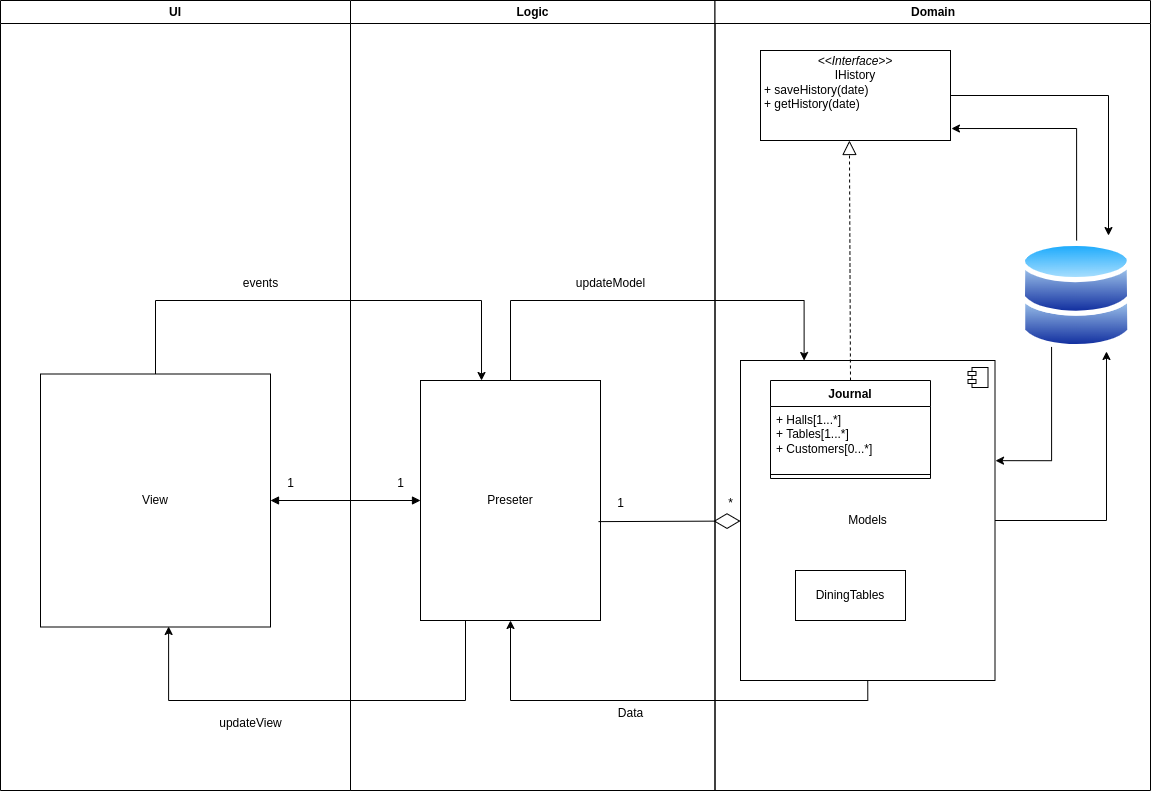

The diagram above was exported from draw.io. Its source (the exported page's mxGraphModel, read from the mxfile embedded in the PNG):
<mxGraphModel dx="2074" dy="1157" grid="1" gridSize="10" guides="1" tooltips="1" connect="1" arrows="1" fold="1" page="1" pageScale="1" pageWidth="1169" pageHeight="826" background="none" math="0" shadow="0">
  <root>
    <mxCell id="0" />
    <mxCell id="1" parent="0" />
    <mxCell id="2" value="UI" style="swimlane;whiteSpace=wrap" parent="1" vertex="1">
      <mxGeometry x="10" y="20" width="350" height="790" as="geometry">
        <mxRectangle x="10" y="20" width="50" height="30" as="alternateBounds" />
      </mxGeometry>
    </mxCell>
    <mxCell id="VKGkVI-lL75pgUKoLCSA-59" value="View" style="html=1;whiteSpace=wrap;" vertex="1" parent="2">
      <mxGeometry x="40" y="373.5" width="230" height="253" as="geometry" />
    </mxCell>
    <mxCell id="3" value="Logic" style="swimlane;whiteSpace=wrap;startSize=23;" parent="1" vertex="1">
      <mxGeometry x="360" y="20" width="364.5" height="790" as="geometry" />
    </mxCell>
    <mxCell id="VKGkVI-lL75pgUKoLCSA-58" value="Preseter" style="html=1;whiteSpace=wrap;" vertex="1" parent="3">
      <mxGeometry x="70" y="380" width="180" height="240" as="geometry" />
    </mxCell>
    <mxCell id="4" value="Domain" style="swimlane;whiteSpace=wrap" parent="1" vertex="1">
      <mxGeometry x="724.5" y="20" width="435.5" height="790" as="geometry" />
    </mxCell>
    <mxCell id="VKGkVI-lL75pgUKoLCSA-73" style="edgeStyle=orthogonalEdgeStyle;rounded=0;orthogonalLoop=1;jettySize=auto;html=1;exitX=1;exitY=0.5;exitDx=0;exitDy=0;entryX=0.766;entryY=1.009;entryDx=0;entryDy=0;entryPerimeter=0;" edge="1" parent="4" source="VKGkVI-lL75pgUKoLCSA-43" target="VKGkVI-lL75pgUKoLCSA-45">
      <mxGeometry relative="1" as="geometry" />
    </mxCell>
    <mxCell id="VKGkVI-lL75pgUKoLCSA-43" value="Models" style="html=1;dropTarget=0;whiteSpace=wrap;" vertex="1" parent="4">
      <mxGeometry x="25.5" y="360" width="254.5" height="320" as="geometry" />
    </mxCell>
    <mxCell id="VKGkVI-lL75pgUKoLCSA-44" value="" style="shape=module;jettyWidth=8;jettyHeight=4;" vertex="1" parent="VKGkVI-lL75pgUKoLCSA-43">
      <mxGeometry x="1" width="20" height="20" relative="1" as="geometry">
        <mxPoint x="-27" y="7" as="offset" />
      </mxGeometry>
    </mxCell>
    <mxCell id="VKGkVI-lL75pgUKoLCSA-49" style="edgeStyle=orthogonalEdgeStyle;rounded=0;orthogonalLoop=1;jettySize=auto;html=1;exitX=0.5;exitY=0;exitDx=0;exitDy=0;entryX=1.005;entryY=0.867;entryDx=0;entryDy=0;entryPerimeter=0;" edge="1" parent="4" source="VKGkVI-lL75pgUKoLCSA-45" target="VKGkVI-lL75pgUKoLCSA-47">
      <mxGeometry relative="1" as="geometry" />
    </mxCell>
    <mxCell id="VKGkVI-lL75pgUKoLCSA-72" style="edgeStyle=orthogonalEdgeStyle;rounded=0;orthogonalLoop=1;jettySize=auto;html=1;exitX=0.25;exitY=1;exitDx=0;exitDy=0;entryX=1.002;entryY=0.313;entryDx=0;entryDy=0;entryPerimeter=0;" edge="1" parent="4" source="VKGkVI-lL75pgUKoLCSA-45" target="VKGkVI-lL75pgUKoLCSA-43">
      <mxGeometry relative="1" as="geometry">
        <Array as="points">
          <mxPoint x="337" y="460" />
        </Array>
      </mxGeometry>
    </mxCell>
    <mxCell id="VKGkVI-lL75pgUKoLCSA-45" value="" style="image;aspect=fixed;perimeter=ellipsePerimeter;html=1;align=center;shadow=0;dashed=0;spacingTop=3;image=img/lib/active_directory/databases.svg;" vertex="1" parent="4">
      <mxGeometry x="305.5" y="240" width="112.24" height="110" as="geometry" />
    </mxCell>
    <mxCell id="VKGkVI-lL75pgUKoLCSA-48" style="edgeStyle=orthogonalEdgeStyle;rounded=0;orthogonalLoop=1;jettySize=auto;html=1;exitX=1;exitY=0.5;exitDx=0;exitDy=0;entryX=0.784;entryY=-0.045;entryDx=0;entryDy=0;entryPerimeter=0;" edge="1" parent="4" source="VKGkVI-lL75pgUKoLCSA-47" target="VKGkVI-lL75pgUKoLCSA-45">
      <mxGeometry relative="1" as="geometry" />
    </mxCell>
    <mxCell id="VKGkVI-lL75pgUKoLCSA-47" value="&lt;p style=&quot;margin:0px;margin-top:4px;text-align:center;&quot;&gt;&lt;i&gt;&amp;lt;&amp;lt;Interface&amp;gt;&amp;gt;&lt;/i&gt;&lt;br&gt;IHistory&lt;/p&gt;&lt;p style=&quot;margin:0px;margin-left:4px;&quot;&gt;+ saveHistory(date)&lt;/p&gt;&lt;p style=&quot;margin:0px;margin-left:4px;&quot;&gt;+ getHistory(date)&lt;/p&gt;" style="verticalAlign=top;align=left;overflow=fill;fontSize=12;fontFamily=Helvetica;html=1;whiteSpace=wrap;" vertex="1" parent="4">
      <mxGeometry x="45.5" y="50" width="190" height="90" as="geometry" />
    </mxCell>
    <mxCell id="VKGkVI-lL75pgUKoLCSA-50" value="Journal" style="swimlane;fontStyle=1;align=center;verticalAlign=top;childLayout=stackLayout;horizontal=1;startSize=26;horizontalStack=0;resizeParent=1;resizeParentMax=0;resizeLast=0;collapsible=1;marginBottom=0;whiteSpace=wrap;html=1;" vertex="1" parent="4">
      <mxGeometry x="55.5" y="380" width="160" height="98" as="geometry" />
    </mxCell>
    <mxCell id="VKGkVI-lL75pgUKoLCSA-51" value="+ Halls[1...*]&lt;br&gt;+ Tables[1...*]&lt;br&gt;+ Customers[0...*]" style="text;strokeColor=none;fillColor=none;align=left;verticalAlign=top;spacingLeft=4;spacingRight=4;overflow=hidden;rotatable=0;points=[[0,0.5],[1,0.5]];portConstraint=eastwest;whiteSpace=wrap;html=1;" vertex="1" parent="VKGkVI-lL75pgUKoLCSA-50">
      <mxGeometry y="26" width="160" height="64" as="geometry" />
    </mxCell>
    <mxCell id="VKGkVI-lL75pgUKoLCSA-52" value="" style="line;strokeWidth=1;fillColor=none;align=left;verticalAlign=middle;spacingTop=-1;spacingLeft=3;spacingRight=3;rotatable=0;labelPosition=right;points=[];portConstraint=eastwest;strokeColor=inherit;" vertex="1" parent="VKGkVI-lL75pgUKoLCSA-50">
      <mxGeometry y="90" width="160" height="8" as="geometry" />
    </mxCell>
    <mxCell id="VKGkVI-lL75pgUKoLCSA-54" value="" style="endArrow=block;dashed=1;endFill=0;endSize=12;html=1;rounded=0;exitX=0.5;exitY=0;exitDx=0;exitDy=0;entryX=0.468;entryY=1;entryDx=0;entryDy=0;entryPerimeter=0;" edge="1" parent="4" source="VKGkVI-lL75pgUKoLCSA-50" target="VKGkVI-lL75pgUKoLCSA-47">
      <mxGeometry width="160" relative="1" as="geometry">
        <mxPoint x="-304.5" y="460" as="sourcePoint" />
        <mxPoint x="-144.5" y="460" as="targetPoint" />
      </mxGeometry>
    </mxCell>
    <mxCell id="VKGkVI-lL75pgUKoLCSA-75" value="DiningTables" style="html=1;whiteSpace=wrap;" vertex="1" parent="4">
      <mxGeometry x="80.5" y="570" width="110" height="50" as="geometry" />
    </mxCell>
    <mxCell id="VKGkVI-lL75pgUKoLCSA-55" value="" style="endArrow=diamondThin;endFill=0;endSize=24;html=1;rounded=0;exitX=0.989;exitY=0.588;exitDx=0;exitDy=0;exitPerimeter=0;" edge="1" parent="1" source="VKGkVI-lL75pgUKoLCSA-58" target="VKGkVI-lL75pgUKoLCSA-43">
      <mxGeometry width="160" relative="1" as="geometry">
        <mxPoint x="613.96" y="541" as="sourcePoint" />
        <mxPoint x="580" y="480" as="targetPoint" />
      </mxGeometry>
    </mxCell>
    <mxCell id="VKGkVI-lL75pgUKoLCSA-60" value="" style="endArrow=block;startArrow=block;endFill=1;startFill=1;html=1;rounded=0;exitX=1;exitY=0.5;exitDx=0;exitDy=0;entryX=0;entryY=0.5;entryDx=0;entryDy=0;" edge="1" parent="1" source="VKGkVI-lL75pgUKoLCSA-59" target="VKGkVI-lL75pgUKoLCSA-58">
      <mxGeometry width="160" relative="1" as="geometry">
        <mxPoint x="420" y="480" as="sourcePoint" />
        <mxPoint x="580" y="480" as="targetPoint" />
      </mxGeometry>
    </mxCell>
    <mxCell id="VKGkVI-lL75pgUKoLCSA-61" value="1" style="text;html=1;align=center;verticalAlign=middle;resizable=0;points=[];autosize=1;strokeColor=none;fillColor=none;" vertex="1" parent="1">
      <mxGeometry x="285" y="488" width="30" height="30" as="geometry" />
    </mxCell>
    <mxCell id="VKGkVI-lL75pgUKoLCSA-62" value="1" style="text;html=1;align=center;verticalAlign=middle;resizable=0;points=[];autosize=1;strokeColor=none;fillColor=none;" vertex="1" parent="1">
      <mxGeometry x="395" y="488" width="30" height="30" as="geometry" />
    </mxCell>
    <mxCell id="VKGkVI-lL75pgUKoLCSA-63" value="1" style="text;html=1;align=center;verticalAlign=middle;resizable=0;points=[];autosize=1;strokeColor=none;fillColor=none;" vertex="1" parent="1">
      <mxGeometry x="615" y="508" width="30" height="30" as="geometry" />
    </mxCell>
    <mxCell id="VKGkVI-lL75pgUKoLCSA-64" value="*" style="text;html=1;align=center;verticalAlign=middle;resizable=0;points=[];autosize=1;strokeColor=none;fillColor=none;" vertex="1" parent="1">
      <mxGeometry x="725" y="508" width="30" height="30" as="geometry" />
    </mxCell>
    <mxCell id="VKGkVI-lL75pgUKoLCSA-65" style="edgeStyle=orthogonalEdgeStyle;rounded=0;orthogonalLoop=1;jettySize=auto;html=1;exitX=0.5;exitY=0;exitDx=0;exitDy=0;entryX=0.25;entryY=0;entryDx=0;entryDy=0;" edge="1" parent="1" source="VKGkVI-lL75pgUKoLCSA-58" target="VKGkVI-lL75pgUKoLCSA-43">
      <mxGeometry relative="1" as="geometry">
        <Array as="points">
          <mxPoint x="520" y="320" />
          <mxPoint x="814" y="320" />
        </Array>
      </mxGeometry>
    </mxCell>
    <mxCell id="VKGkVI-lL75pgUKoLCSA-66" value="updateModel" style="text;html=1;align=center;verticalAlign=middle;resizable=0;points=[];autosize=1;strokeColor=none;fillColor=none;" vertex="1" parent="1">
      <mxGeometry x="575" y="288" width="90" height="30" as="geometry" />
    </mxCell>
    <mxCell id="VKGkVI-lL75pgUKoLCSA-67" style="edgeStyle=orthogonalEdgeStyle;rounded=0;orthogonalLoop=1;jettySize=auto;html=1;exitX=0.25;exitY=1;exitDx=0;exitDy=0;entryX=0.557;entryY=0.998;entryDx=0;entryDy=0;entryPerimeter=0;" edge="1" parent="1" source="VKGkVI-lL75pgUKoLCSA-58" target="VKGkVI-lL75pgUKoLCSA-59">
      <mxGeometry relative="1" as="geometry">
        <Array as="points">
          <mxPoint x="475" y="720" />
          <mxPoint x="178" y="720" />
        </Array>
      </mxGeometry>
    </mxCell>
    <mxCell id="VKGkVI-lL75pgUKoLCSA-68" value="updateView" style="text;html=1;align=center;verticalAlign=middle;resizable=0;points=[];autosize=1;strokeColor=none;fillColor=none;" vertex="1" parent="1">
      <mxGeometry x="215" y="728" width="90" height="30" as="geometry" />
    </mxCell>
    <mxCell id="VKGkVI-lL75pgUKoLCSA-69" style="edgeStyle=orthogonalEdgeStyle;rounded=0;orthogonalLoop=1;jettySize=auto;html=1;exitX=0.5;exitY=0;exitDx=0;exitDy=0;entryX=0.339;entryY=0;entryDx=0;entryDy=0;entryPerimeter=0;" edge="1" parent="1" source="VKGkVI-lL75pgUKoLCSA-59" target="VKGkVI-lL75pgUKoLCSA-58">
      <mxGeometry relative="1" as="geometry">
        <Array as="points">
          <mxPoint x="165" y="320" />
          <mxPoint x="491" y="320" />
        </Array>
      </mxGeometry>
    </mxCell>
    <mxCell id="VKGkVI-lL75pgUKoLCSA-70" style="edgeStyle=orthogonalEdgeStyle;rounded=0;orthogonalLoop=1;jettySize=auto;html=1;exitX=0.5;exitY=1;exitDx=0;exitDy=0;entryX=0.5;entryY=1;entryDx=0;entryDy=0;" edge="1" parent="1" source="VKGkVI-lL75pgUKoLCSA-43" target="VKGkVI-lL75pgUKoLCSA-58">
      <mxGeometry relative="1" as="geometry" />
    </mxCell>
    <mxCell id="VKGkVI-lL75pgUKoLCSA-71" value="events" style="text;html=1;align=center;verticalAlign=middle;resizable=0;points=[];autosize=1;strokeColor=none;fillColor=none;" vertex="1" parent="1">
      <mxGeometry x="240" y="288" width="60" height="30" as="geometry" />
    </mxCell>
    <mxCell id="VKGkVI-lL75pgUKoLCSA-74" value="Data" style="text;html=1;align=center;verticalAlign=middle;resizable=0;points=[];autosize=1;strokeColor=none;fillColor=none;" vertex="1" parent="1">
      <mxGeometry x="615" y="718" width="50" height="30" as="geometry" />
    </mxCell>
  </root>
</mxGraphModel>